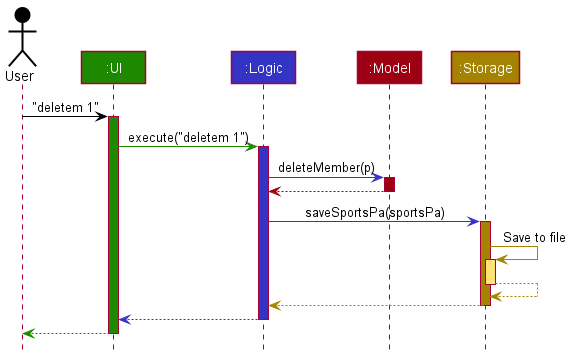

The diagram above was rendered by PlantUML. Its source (embedded in the PNG):
@startuml
!include style.puml

Actor User as user USER_COLOR
Participant ":UI" as ui UI_COLOR
Participant ":Logic" as logic LOGIC_COLOR
Participant ":Model" as model MODEL_COLOR
Participant ":Storage" as storage STORAGE_COLOR

user -[USER_COLOR]> ui : "deletem 1"
activate ui UI_COLOR

ui -[UI_COLOR]> logic : execute("deletem 1")
activate logic LOGIC_COLOR


logic -[LOGIC_COLOR]> model : deleteMember(p)
activate model MODEL_COLOR

model -[MODEL_COLOR]-> logic
deactivate model

logic -[LOGIC_COLOR]> storage : saveSportsPa(sportsPa)
activate storage STORAGE_COLOR

storage -[STORAGE_COLOR]> storage : Save to file
activate storage STORAGE_COLOR_T1
storage --[STORAGE_COLOR]> storage
deactivate storage

storage --[STORAGE_COLOR]> logic
deactivate storage

logic --[LOGIC_COLOR]> ui
deactivate logic

ui--[UI_COLOR]> user
deactivate ui
@enduml